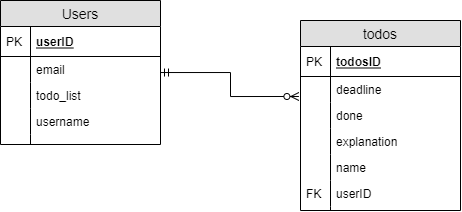

The diagram above was exported from draw.io. Its source (the exported page's mxGraphModel, read from the mxfile embedded in the PNG):
<mxGraphModel dx="716" dy="383" grid="1" gridSize="10" guides="1" tooltips="1" connect="1" arrows="1" fold="1" page="1" pageScale="1" pageWidth="850" pageHeight="1100" math="0" shadow="0" extFonts="Permanent Marker^https://fonts.googleapis.com/css?family=Permanent+Marker">
  <root>
    <mxCell id="0" />
    <mxCell id="1" parent="0" />
    <mxCell id="GgGqSBm6Ds_kh7P8TRRQ-31" style="edgeStyle=orthogonalEdgeStyle;rounded=0;orthogonalLoop=1;jettySize=auto;html=1;entryX=-0.01;entryY=0.769;entryDx=0;entryDy=0;entryPerimeter=0;endArrow=ERzeroToMany;endFill=1;startArrow=ERmandOne;startFill=0;" edge="1" parent="1" source="GgGqSBm6Ds_kh7P8TRRQ-1" target="GgGqSBm6Ds_kh7P8TRRQ-15">
      <mxGeometry relative="1" as="geometry" />
    </mxCell>
    <mxCell id="GgGqSBm6Ds_kh7P8TRRQ-1" value="Users" style="swimlane;fontStyle=0;childLayout=stackLayout;horizontal=1;startSize=26;fillColor=#e0e0e0;horizontalStack=0;resizeParent=1;resizeParentMax=0;resizeLast=0;collapsible=1;marginBottom=0;swimlaneFillColor=#ffffff;align=center;fontSize=14;" vertex="1" parent="1">
      <mxGeometry x="160" y="250" width="160" height="144" as="geometry" />
    </mxCell>
    <mxCell id="GgGqSBm6Ds_kh7P8TRRQ-2" value="userID" style="shape=partialRectangle;top=0;left=0;right=0;bottom=1;align=left;verticalAlign=middle;fillColor=none;spacingLeft=34;spacingRight=4;overflow=hidden;rotatable=0;points=[[0,0.5],[1,0.5]];portConstraint=eastwest;dropTarget=0;fontStyle=5;fontSize=12;" vertex="1" parent="GgGqSBm6Ds_kh7P8TRRQ-1">
      <mxGeometry y="26" width="160" height="30" as="geometry" />
    </mxCell>
    <mxCell id="GgGqSBm6Ds_kh7P8TRRQ-3" value="PK" style="shape=partialRectangle;top=0;left=0;bottom=0;fillColor=none;align=left;verticalAlign=middle;spacingLeft=4;spacingRight=4;overflow=hidden;rotatable=0;points=[];portConstraint=eastwest;part=1;fontSize=12;" vertex="1" connectable="0" parent="GgGqSBm6Ds_kh7P8TRRQ-2">
      <mxGeometry width="30" height="30" as="geometry" />
    </mxCell>
    <mxCell id="GgGqSBm6Ds_kh7P8TRRQ-4" value="email" style="shape=partialRectangle;top=0;left=0;right=0;bottom=0;align=left;verticalAlign=top;fillColor=none;spacingLeft=34;spacingRight=4;overflow=hidden;rotatable=0;points=[[0,0.5],[1,0.5]];portConstraint=eastwest;dropTarget=0;fontSize=12;" vertex="1" parent="GgGqSBm6Ds_kh7P8TRRQ-1">
      <mxGeometry y="56" width="160" height="26" as="geometry" />
    </mxCell>
    <mxCell id="GgGqSBm6Ds_kh7P8TRRQ-5" value="" style="shape=partialRectangle;top=0;left=0;bottom=0;fillColor=none;align=left;verticalAlign=top;spacingLeft=4;spacingRight=4;overflow=hidden;rotatable=0;points=[];portConstraint=eastwest;part=1;fontSize=12;" vertex="1" connectable="0" parent="GgGqSBm6Ds_kh7P8TRRQ-4">
      <mxGeometry width="30" height="26" as="geometry" />
    </mxCell>
    <mxCell id="GgGqSBm6Ds_kh7P8TRRQ-6" value="todo_list" style="shape=partialRectangle;top=0;left=0;right=0;bottom=0;align=left;verticalAlign=top;fillColor=none;spacingLeft=34;spacingRight=4;overflow=hidden;rotatable=0;points=[[0,0.5],[1,0.5]];portConstraint=eastwest;dropTarget=0;fontSize=12;" vertex="1" parent="GgGqSBm6Ds_kh7P8TRRQ-1">
      <mxGeometry y="82" width="160" height="26" as="geometry" />
    </mxCell>
    <mxCell id="GgGqSBm6Ds_kh7P8TRRQ-7" value="" style="shape=partialRectangle;top=0;left=0;bottom=0;fillColor=none;align=left;verticalAlign=top;spacingLeft=4;spacingRight=4;overflow=hidden;rotatable=0;points=[];portConstraint=eastwest;part=1;fontSize=12;" vertex="1" connectable="0" parent="GgGqSBm6Ds_kh7P8TRRQ-6">
      <mxGeometry width="30" height="26" as="geometry" />
    </mxCell>
    <mxCell id="GgGqSBm6Ds_kh7P8TRRQ-8" value="username" style="shape=partialRectangle;top=0;left=0;right=0;bottom=0;align=left;verticalAlign=top;fillColor=none;spacingLeft=34;spacingRight=4;overflow=hidden;rotatable=0;points=[[0,0.5],[1,0.5]];portConstraint=eastwest;dropTarget=0;fontSize=12;" vertex="1" parent="GgGqSBm6Ds_kh7P8TRRQ-1">
      <mxGeometry y="108" width="160" height="26" as="geometry" />
    </mxCell>
    <mxCell id="GgGqSBm6Ds_kh7P8TRRQ-9" value="" style="shape=partialRectangle;top=0;left=0;bottom=0;fillColor=none;align=left;verticalAlign=top;spacingLeft=4;spacingRight=4;overflow=hidden;rotatable=0;points=[];portConstraint=eastwest;part=1;fontSize=12;" vertex="1" connectable="0" parent="GgGqSBm6Ds_kh7P8TRRQ-8">
      <mxGeometry width="30" height="26" as="geometry" />
    </mxCell>
    <mxCell id="GgGqSBm6Ds_kh7P8TRRQ-10" value="" style="shape=partialRectangle;top=0;left=0;right=0;bottom=0;align=left;verticalAlign=top;fillColor=none;spacingLeft=34;spacingRight=4;overflow=hidden;rotatable=0;points=[[0,0.5],[1,0.5]];portConstraint=eastwest;dropTarget=0;fontSize=12;" vertex="1" parent="GgGqSBm6Ds_kh7P8TRRQ-1">
      <mxGeometry y="134" width="160" height="10" as="geometry" />
    </mxCell>
    <mxCell id="GgGqSBm6Ds_kh7P8TRRQ-11" value="" style="shape=partialRectangle;top=0;left=0;bottom=0;fillColor=none;align=left;verticalAlign=top;spacingLeft=4;spacingRight=4;overflow=hidden;rotatable=0;points=[];portConstraint=eastwest;part=1;fontSize=12;" vertex="1" connectable="0" parent="GgGqSBm6Ds_kh7P8TRRQ-10">
      <mxGeometry width="30" height="10" as="geometry" />
    </mxCell>
    <mxCell id="GgGqSBm6Ds_kh7P8TRRQ-12" value="todos" style="swimlane;fontStyle=0;childLayout=stackLayout;horizontal=1;startSize=26;fillColor=#e0e0e0;horizontalStack=0;resizeParent=1;resizeParentMax=0;resizeLast=0;collapsible=1;marginBottom=0;swimlaneFillColor=#ffffff;align=center;fontSize=14;" vertex="1" parent="1">
      <mxGeometry x="460" y="270" width="160" height="190" as="geometry" />
    </mxCell>
    <mxCell id="GgGqSBm6Ds_kh7P8TRRQ-13" value="todosID" style="shape=partialRectangle;top=0;left=0;right=0;bottom=1;align=left;verticalAlign=middle;fillColor=none;spacingLeft=34;spacingRight=4;overflow=hidden;rotatable=0;points=[[0,0.5],[1,0.5]];portConstraint=eastwest;dropTarget=0;fontStyle=5;fontSize=12;" vertex="1" parent="GgGqSBm6Ds_kh7P8TRRQ-12">
      <mxGeometry y="26" width="160" height="30" as="geometry" />
    </mxCell>
    <mxCell id="GgGqSBm6Ds_kh7P8TRRQ-14" value="PK" style="shape=partialRectangle;top=0;left=0;bottom=0;fillColor=none;align=left;verticalAlign=middle;spacingLeft=4;spacingRight=4;overflow=hidden;rotatable=0;points=[];portConstraint=eastwest;part=1;fontSize=12;" vertex="1" connectable="0" parent="GgGqSBm6Ds_kh7P8TRRQ-13">
      <mxGeometry width="30" height="30" as="geometry" />
    </mxCell>
    <mxCell id="GgGqSBm6Ds_kh7P8TRRQ-15" value="deadline" style="shape=partialRectangle;top=0;left=0;right=0;bottom=0;align=left;verticalAlign=top;fillColor=none;spacingLeft=34;spacingRight=4;overflow=hidden;rotatable=0;points=[[0,0.5],[1,0.5]];portConstraint=eastwest;dropTarget=0;fontSize=12;" vertex="1" parent="GgGqSBm6Ds_kh7P8TRRQ-12">
      <mxGeometry y="56" width="160" height="26" as="geometry" />
    </mxCell>
    <mxCell id="GgGqSBm6Ds_kh7P8TRRQ-16" value="" style="shape=partialRectangle;top=0;left=0;bottom=0;fillColor=none;align=left;verticalAlign=top;spacingLeft=4;spacingRight=4;overflow=hidden;rotatable=0;points=[];portConstraint=eastwest;part=1;fontSize=12;" vertex="1" connectable="0" parent="GgGqSBm6Ds_kh7P8TRRQ-15">
      <mxGeometry width="30" height="26" as="geometry" />
    </mxCell>
    <mxCell id="GgGqSBm6Ds_kh7P8TRRQ-17" value="done" style="shape=partialRectangle;top=0;left=0;right=0;bottom=0;align=left;verticalAlign=top;fillColor=none;spacingLeft=34;spacingRight=4;overflow=hidden;rotatable=0;points=[[0,0.5],[1,0.5]];portConstraint=eastwest;dropTarget=0;fontSize=12;" vertex="1" parent="GgGqSBm6Ds_kh7P8TRRQ-12">
      <mxGeometry y="82" width="160" height="26" as="geometry" />
    </mxCell>
    <mxCell id="GgGqSBm6Ds_kh7P8TRRQ-18" value="" style="shape=partialRectangle;top=0;left=0;bottom=0;fillColor=none;align=left;verticalAlign=top;spacingLeft=4;spacingRight=4;overflow=hidden;rotatable=0;points=[];portConstraint=eastwest;part=1;fontSize=12;" vertex="1" connectable="0" parent="GgGqSBm6Ds_kh7P8TRRQ-17">
      <mxGeometry width="30" height="26" as="geometry" />
    </mxCell>
    <mxCell id="GgGqSBm6Ds_kh7P8TRRQ-19" value="explanation" style="shape=partialRectangle;top=0;left=0;right=0;bottom=0;align=left;verticalAlign=top;fillColor=none;spacingLeft=34;spacingRight=4;overflow=hidden;rotatable=0;points=[[0,0.5],[1,0.5]];portConstraint=eastwest;dropTarget=0;fontSize=12;" vertex="1" parent="GgGqSBm6Ds_kh7P8TRRQ-12">
      <mxGeometry y="108" width="160" height="26" as="geometry" />
    </mxCell>
    <mxCell id="GgGqSBm6Ds_kh7P8TRRQ-20" value="" style="shape=partialRectangle;top=0;left=0;bottom=0;fillColor=none;align=left;verticalAlign=top;spacingLeft=4;spacingRight=4;overflow=hidden;rotatable=0;points=[];portConstraint=eastwest;part=1;fontSize=12;" vertex="1" connectable="0" parent="GgGqSBm6Ds_kh7P8TRRQ-19">
      <mxGeometry width="30" height="26" as="geometry" />
    </mxCell>
    <mxCell id="GgGqSBm6Ds_kh7P8TRRQ-27" value="name" style="shape=partialRectangle;top=0;left=0;right=0;bottom=0;align=left;verticalAlign=top;fillColor=none;spacingLeft=34;spacingRight=4;overflow=hidden;rotatable=0;points=[[0,0.5],[1,0.5]];portConstraint=eastwest;dropTarget=0;fontSize=12;" vertex="1" parent="GgGqSBm6Ds_kh7P8TRRQ-12">
      <mxGeometry y="134" width="160" height="26" as="geometry" />
    </mxCell>
    <mxCell id="GgGqSBm6Ds_kh7P8TRRQ-28" value="" style="shape=partialRectangle;top=0;left=0;bottom=0;fillColor=none;align=left;verticalAlign=top;spacingLeft=4;spacingRight=4;overflow=hidden;rotatable=0;points=[];portConstraint=eastwest;part=1;fontSize=12;" vertex="1" connectable="0" parent="GgGqSBm6Ds_kh7P8TRRQ-27">
      <mxGeometry width="30" height="26" as="geometry" />
    </mxCell>
    <mxCell id="GgGqSBm6Ds_kh7P8TRRQ-29" value="userID" style="shape=partialRectangle;top=0;left=0;right=0;bottom=0;align=left;verticalAlign=top;fillColor=none;spacingLeft=34;spacingRight=4;overflow=hidden;rotatable=0;points=[[0,0.5],[1,0.5]];portConstraint=eastwest;dropTarget=0;fontSize=12;" vertex="1" parent="GgGqSBm6Ds_kh7P8TRRQ-12">
      <mxGeometry y="160" width="160" height="26" as="geometry" />
    </mxCell>
    <mxCell id="GgGqSBm6Ds_kh7P8TRRQ-30" value="FK" style="shape=partialRectangle;top=0;left=0;bottom=0;fillColor=none;align=left;verticalAlign=top;spacingLeft=4;spacingRight=4;overflow=hidden;rotatable=0;points=[];portConstraint=eastwest;part=1;fontSize=12;" vertex="1" connectable="0" parent="GgGqSBm6Ds_kh7P8TRRQ-29">
      <mxGeometry width="30" height="26" as="geometry" />
    </mxCell>
    <mxCell id="GgGqSBm6Ds_kh7P8TRRQ-21" value="" style="shape=partialRectangle;top=0;left=0;right=0;bottom=0;align=left;verticalAlign=top;fillColor=none;spacingLeft=34;spacingRight=4;overflow=hidden;rotatable=0;points=[[0,0.5],[1,0.5]];portConstraint=eastwest;dropTarget=0;fontSize=12;" vertex="1" parent="GgGqSBm6Ds_kh7P8TRRQ-12">
      <mxGeometry y="186" width="160" height="4" as="geometry" />
    </mxCell>
    <mxCell id="GgGqSBm6Ds_kh7P8TRRQ-22" value="" style="shape=partialRectangle;top=0;left=0;bottom=0;fillColor=none;align=left;verticalAlign=top;spacingLeft=4;spacingRight=4;overflow=hidden;rotatable=0;points=[];portConstraint=eastwest;part=1;fontSize=12;" vertex="1" connectable="0" parent="GgGqSBm6Ds_kh7P8TRRQ-21">
      <mxGeometry width="30" height="4" as="geometry" />
    </mxCell>
  </root>
</mxGraphModel>